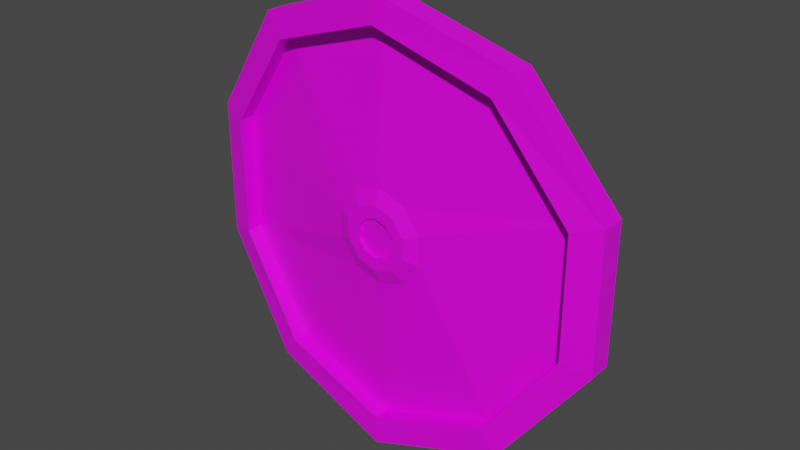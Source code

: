 # Source: copper_shield_light.blend  (saved by Blender 2.90.8; exported with 4.5.12 LTS)
import bpy
from mathutils import Matrix  # noqa: F401  (used for matrix-valued properties, if any)

bpy.ops.wm.read_factory_settings(use_empty=True)
scene = bpy.context.scene
scene.name = 'Scene'

# ---- collections
col_collection = bpy.data.collections.new('Collection'); scene.collection.children.link(col_collection)

# ---- images (referenced by path relative to the original .blend; pixels are not part of the script)
import os
ASSET_DIR = os.environ.get("B2B_ASSET_DIR", "")  # directory of the original .blend (textures are referenced by path, not embedded)
HERE = os.path.dirname(os.path.abspath(__file__))  # packed textures are extracted next to this script under _unpacked/

def load_image(name, relpath, width, height, colorspace="sRGB"):
    """Load a texture the original file referenced (path relative to the .blend, or extracted next to this script)."""
    p = next((c for c in (os.path.join(HERE, relpath), os.path.join(ASSET_DIR, relpath)) if relpath and os.path.exists(c)), "")
    if p:
        img = bpy.data.images.load(p, check_existing=True)
        img.name = name
    else:  # same state as the original file: an image datablock whose file is absent (Cycles renders it pink)
        img = bpy.data.images.new(name, width, height)
        img.source = "FILE"
        img.filepath = "//" + (relpath or name)
    img.colorspace_settings.name = colorspace
    return img
img_colourpalette_png = load_image('colourpalette.png', 'colourpalette.png', 1024, 1024, 'sRGB')

# ---- materials (node trees are filled in below, after node groups)
mat_material = bpy.data.materials.new('Material')
mat_material.alpha_threshold = 0.0
mat_material.use_transparent_shadow = False
mat_material.line_color = (0.0, 0.0, 0.0, 1.0)

# ---- material node trees
mat_material.use_nodes = True; mat_material.node_tree.nodes.clear()
_N = mat_material.node_tree.nodes; _L = mat_material.node_tree.links
n0 = _N.new('ShaderNodeOutputMaterial'); n0.name = 'Material Output'; n0.location = (300, 300)
n1 = _N.new('ShaderNodeBsdfPrincipled'); n1.name = 'Principled BSDF'; n1.location = (10, 300)
n1.distribution = 'GGX'
n1.subsurface_method = 'BURLEY'
n1.inputs[2].default_value = 0.4
n1.inputs[3].default_value = 1.45
n1.inputs[27].default_value = (0.0, 0.0, 0.0, 1.0)
n1.inputs[28].default_value = 1.0
n2 = _N.new('ShaderNodeTexImage'); n2.name = 'Image Texture'; n2.location = (-283, 225)
n2.image = img_colourpalette_png
n3 = _N.new('ShaderNodeTexCoord'); n3.name = 'Texture Coordinate'; n3.location = (-523, 270)
_L.new(n1.outputs[0], n0.inputs[0])
_L.new(n2.outputs[0], n1.inputs[0])
_L.new(n3.outputs[2], n2.inputs[0])
n0.is_active_output = True

# ---- world
world_world = bpy.data.worlds.new('World'); scene.world = world_world
world_world.use_nodes = True; world_world.node_tree.nodes.clear()
_N = world_world.node_tree.nodes; _L = world_world.node_tree.links
n0 = _N.new('ShaderNodeOutputWorld'); n0.name = 'World Output'; n0.location = (300, 300)
n1 = _N.new('ShaderNodeBackground'); n1.name = 'Background'; n1.location = (10, 300)
n1.inputs[0].default_value = (0.05088, 0.05088, 0.05088, 1.0)
_L.new(n1.outputs[0], n0.inputs[0])
n0.is_active_output = True
world_world.color = (0.05088, 0.05088, 0.05088)
world_world.use_sun_shadow = False
world_world.sun_shadow_jitter_overblur = 0.0

# ---- meshes
me_circle = bpy.data.meshes.new('Circle')
me_circle.from_pydata([(1.143e-08, 0.8784, 7.705e-10), (-0.5163, 0.7107, -0.05115), (-0.8354, 0.2715, -0.1194), (-0.8354, -0.2715, -0.1194), (-0.5163, -0.7107, -0.05115), (7.79e-08, -0.8784, -7.705e-10), (0.5163, -0.7107, -0.05115), (0.8354, -0.2715, -0.1194), (0.8354, 0.2715, -0.1194), (0.5163, 0.7107, -0.05115), (-0.5124, 0.7052, 0.07339), (1.206e-08, 0.8717, 0.1075), (-0.829, 0.2694, 0.0265), (-0.829, -0.2694, 0.0265), (-0.5124, -0.7052, 0.07339), (7.737e-08, -0.8717, 0.1075), (0.5124, -0.7052, 0.07339), (0.829, -0.2694, 0.0265), (0.829, 0.2694, 0.0265), (0.5124, 0.7052, 0.07339), (-0.5878, 0.809, 0.05634), (-1.945e-16, 1.0, 0.1075), (-0.9511, 0.309, -0.01186), (-0.9511, -0.309, -0.01186), (-0.5878, -0.809, 0.05634), (8.742e-08, -1.0, 0.1075), (0.5878, -0.809, 0.05634), (0.9511, -0.309, -0.01186), (0.9511, 0.309, -0.01186), (0.5878, 0.809, 0.05634), (-0.1257, 0.173, 0.07747), (2.965e-08, 0.2139, 0.07747), (-0.2034, 0.06608, 0.07747), (-0.2034, -0.06608, 0.07747), (-0.1257, -0.173, 0.07747), (3.298e-08, -0.2139, 0.07747), (0.1257, -0.173, 0.07747), (0.2034, -0.06608, 0.07747), (0.2034, 0.06608, 0.07747), (0.1257, 0.173, 0.07747), (-0.5124, 0.7052, -0.0002606), (1.194e-08, 0.8717, 0.03384), (-0.829, 0.2694, -0.04715), (-0.829, -0.2694, -0.04715), (-0.5124, -0.7052, -0.0002606), (7.725e-08, -0.8717, 0.03384), (0.5124, -0.7052, -0.0002606), (0.829, -0.2694, -0.04715), (0.829, 0.2694, -0.04715), (0.5124, 0.7052, -0.0002606), (-0.0521, 0.07171, 0.1027), (2.824e-08, 0.08864, 0.1027), (-0.08431, 0.02739, 0.1027), (-0.08431, -0.02739, 0.1027), (-0.0521, -0.07171, 0.1027), (2.777e-08, -0.08864, 0.1027), (0.0521, -0.07171, 0.1027), (0.08431, -0.02739, 0.1027), (0.08431, 0.02739, 0.1027), (0.0521, 0.07171, 0.1027), (-0.5878, 0.809, -0.05115), (0.0, 1.0, 0.0), (-0.9511, 0.309, -0.1194), (-0.9511, -0.309, -0.1194), (-0.5878, -0.809, -0.05115), (8.742e-08, -1.0, 0.0), (0.5878, -0.809, -0.05115), (0.9511, -0.309, -0.1194), (0.9511, 0.309, -0.1194), (0.5878, 0.809, -0.05115), (-0.5163, 0.7107, -0.01433), (1.155e-08, 0.8784, 0.03683), (-0.8354, 0.2715, -0.08253), (-0.8354, -0.2715, -0.08253), (-0.5163, -0.7107, -0.01433), (7.802e-08, -0.8784, 0.03683), (0.5163, -0.7107, -0.01433), (0.8354, -0.2715, -0.08253), (0.8354, 0.2715, -0.08253), (0.5163, 0.7107, -0.01433), (-0.0867, 0.1193, 0.1027), (2.639e-08, 0.1475, 0.1027), (-0.1403, 0.04558, 0.1027), (-0.1403, -0.04558, 0.1027), (-0.0867, -0.1193, 0.1027), (2.869e-08, -0.1475, 0.1027), (0.0867, -0.1193, 0.1027), (0.1403, -0.04558, 0.1027), (0.1403, 0.04558, 0.1027), (0.0867, 0.1193, 0.1027), (-0.0521, 0.07171, 0.08674), (2.832e-08, 0.08864, 0.08674), (-0.08431, 0.02739, 0.08674), (-0.08431, -0.02739, 0.08674), (-0.0521, -0.07171, 0.08674), (2.785e-08, -0.08864, 0.08674), (0.0521, -0.07171, 0.08674), (0.08431, -0.02739, 0.08674), (0.08431, 0.02739, 0.08674), (0.0521, 0.07171, 0.08674)], [], [(2, 1, 70, 72), (16, 17, 47, 46), (62, 63, 23, 22), (69, 61, 21, 29), (66, 67, 27, 26), (63, 64, 24, 23), (61, 60, 20, 21), (67, 68, 28, 27), (64, 65, 25, 24), (60, 62, 22, 20), (68, 69, 29, 28), (65, 66, 26, 25), (10, 11, 21, 20), (12, 10, 20, 22), (13, 12, 22, 23), (14, 13, 23, 24), (15, 14, 24, 25), (16, 15, 25, 26), (17, 16, 26, 27), (18, 17, 27, 28), (19, 18, 28, 29), (11, 19, 29, 21), (31, 30, 80, 81), (13, 14, 44, 43), (11, 10, 40, 41), (17, 18, 48, 47), (14, 15, 45, 44), (10, 12, 42, 40), (18, 19, 49, 48), (15, 16, 46, 45), (12, 13, 43, 42), (19, 11, 41, 49), (30, 31, 41, 40), (32, 30, 40, 42), (33, 32, 42, 43), (34, 33, 43, 44), (35, 34, 44, 45), (36, 35, 45, 46), (37, 36, 46, 47), (38, 37, 47, 48), (39, 38, 48, 49), (31, 39, 49, 41), (55, 56, 96, 95), (37, 38, 88, 87), (34, 35, 85, 84), (30, 32, 82, 80), (38, 39, 89, 88), (35, 36, 86, 85), (32, 33, 83, 82), (39, 31, 81, 89), (36, 37, 87, 86), (33, 34, 84, 83), (0, 1, 60, 61), (1, 2, 62, 60), (2, 3, 63, 62), (3, 4, 64, 63), (4, 5, 65, 64), (5, 6, 66, 65), (6, 7, 67, 66), (7, 8, 68, 67), (8, 9, 69, 68), (9, 0, 61, 69), (70, 71, 79, 78, 77, 76, 75, 74, 73, 72), (9, 8, 78, 79), (6, 5, 75, 76), (3, 2, 72, 73), (0, 9, 79, 71), (7, 6, 76, 77), (4, 3, 73, 74), (1, 0, 71, 70), (8, 7, 77, 78), (5, 4, 74, 75), (50, 51, 81, 80), (52, 50, 80, 82), (53, 52, 82, 83), (54, 53, 83, 84), (55, 54, 84, 85), (56, 55, 85, 86), (57, 56, 86, 87), (58, 57, 87, 88), (59, 58, 88, 89), (51, 59, 89, 81), (90, 92, 93, 94, 95, 96, 97, 98, 99, 91), (52, 53, 93, 92), (59, 51, 91, 99), (56, 57, 97, 96), (53, 54, 94, 93), (51, 50, 90, 91), (57, 58, 98, 97), (54, 55, 95, 94), (50, 52, 92, 90), (58, 59, 99, 98)])
_uv = me_circle.uv_layers.new(name='UVMap')
_uv.uv.foreach_set('vector', [0.4677, 0.375, 0.4677, 0.375, 0.4677, 0.375, 0.4677, 0.375, 0.4677, 0.375, 0.4677, 0.375, 0.4677, 0.375, 0.4677, 0.375, 0.4677, 0.375, 0.4677, 0.375, 0.4677, 0.375, 0.4677, 0.375, 0.4677, 0.375, 0.4677, 0.375, 0.4677, 0.375, 0.4677, 0.375, 0.4677, 0.375, 0.4677, 0.375, 0.4677, 0.375, 0.4677, 0.375, 0.4677, 0.375, 0.4677, 0.375, 0.4677, 0.375, 0.4677, 0.375, 0.4677, 0.375, 0.4677, 0.375, 0.4677, 0.375, 0.4677, 0.375, 0.4677, 0.375, 0.4677, 0.375, 0.4677, 0.375, 0.4677, 0.375, 0.4677, 0.375, 0.4677, 0.375, 0.4677, 0.375, 0.4677, 0.375, 0.4677, 0.375, 0.4677, 0.375, 0.4677, 0.375, 0.4677, 0.375, 0.4677, 0.375, 0.4677, 0.375, 0.4677, 0.375, 0.4677, 0.375, 0.4677, 0.375, 0.4677, 0.375, 0.4677, 0.375, 0.4677, 0.375, 0.4677, 0.375, 0.4677, 0.375, 0.4677, 0.375, 0.4677, 0.375, 0.4677, 0.375, 0.4677, 0.375, 0.4677, 0.375, 0.4677, 0.375, 0.4677, 0.375, 0.4677, 0.375, 0.4677, 0.375, 0.4677, 0.375, 0.4677, 0.375, 0.4677, 0.375, 0.4677, 0.375, 0.4677, 0.375, 0.4677, 0.375, 0.4677, 0.375, 0.4677, 0.375, 0.4677, 0.375, 0.4677, 0.375, 0.4677, 0.375, 0.4677, 0.375, 0.4677, 0.375, 0.4677, 0.375, 0.4677, 0.375, 0.4677, 0.375, 0.4677, 0.375, 0.4677, 0.375, 0.4677, 0.375, 0.4677, 0.375, 0.4677, 0.375, 0.4677, 0.375, 0.4677, 0.375, 0.4677, 0.375, 0.4677, 0.375, 0.4677, 0.375, 0.4677, 0.375, 0.4677, 0.375, 0.4677, 0.375, 0.6374, 0.375, 0.6374, 0.375, 0.6374, 0.375, 0.6374, 0.375, 0.4677, 0.375, 0.4677, 0.375, 0.4677, 0.375, 0.4677, 0.375, 0.4677, 0.375, 0.4677, 0.375, 0.4677, 0.375, 0.4677, 0.375, 0.4677, 0.375, 0.4677, 0.375, 0.4677, 0.375, 0.4677, 0.375, 0.4677, 0.375, 0.4677, 0.375, 0.4677, 0.375, 0.4677, 0.375, 0.4677, 0.375, 0.4677, 0.375, 0.4677, 0.375, 0.4677, 0.375, 0.4677, 0.375, 0.4677, 0.375, 0.4677, 0.375, 0.4677, 0.375, 0.4677, 0.375, 0.4677, 0.375, 0.4677, 0.375, 0.4677, 0.375, 0.4677, 0.375, 0.4677, 0.375, 0.4677, 0.375, 0.4677, 0.375, 0.4677, 0.375, 0.4677, 0.375, 0.4677, 0.375, 0.4677, 0.375, 0.8071, 0.375, 0.8071, 0.375, 0.8071, 0.375, 0.8071, 0.375, 0.8071, 0.375, 0.8071, 0.375, 0.8071, 0.375, 0.8071, 0.375, 0.8071, 0.375, 0.8071, 0.375, 0.8071, 0.375, 0.8071, 0.375, 0.8071, 0.375, 0.8071, 0.375, 0.8071, 0.375, 0.8071, 0.375, 0.8071, 0.375, 0.8071, 0.375, 0.8071, 0.375, 0.8071, 0.375, 0.8071, 0.375, 0.8071, 0.375, 0.8071, 0.375, 0.8071, 0.375, 0.8071, 0.375, 0.8071, 0.375, 0.8071, 0.375, 0.8071, 0.375, 0.8071, 0.375, 0.8071, 0.375, 0.8071, 0.375, 0.8071, 0.375, 0.8071, 0.375, 0.8071, 0.375, 0.8071, 0.375, 0.8071, 0.375, 0.8071, 0.375, 0.8071, 0.375, 0.8071, 0.375, 0.8071, 0.375, 0.6374, 0.375, 0.6374, 0.375, 0.6374, 0.375, 0.6374, 0.375, 0.6374, 0.375, 0.6374, 0.375, 0.6374, 0.375, 0.6374, 0.375, 0.6374, 0.375, 0.6374, 0.375, 0.6374, 0.375, 0.6374, 0.375, 0.6374, 0.375, 0.6374, 0.375, 0.6374, 0.375, 0.6374, 0.375, 0.6374, 0.375, 0.6374, 0.375, 0.6374, 0.375, 0.6374, 0.375, 0.6374, 0.375, 0.6374, 0.375, 0.6374, 0.375, 0.6374, 0.375, 0.6374, 0.375, 0.6374, 0.375, 0.6374, 0.375, 0.6374, 0.375, 0.6374, 0.375, 0.6374, 0.375, 0.6374, 0.375, 0.6374, 0.375, 0.6374, 0.375, 0.6374, 0.375, 0.6374, 0.375, 0.6374, 0.375, 0.6374, 0.375, 0.6374, 0.375, 0.6374, 0.375, 0.6374, 0.375, 0.4677, 0.375, 0.4677, 0.375, 0.4677, 0.375, 0.4677, 0.375, 0.4677, 0.375, 0.4677, 0.375, 0.4677, 0.375, 0.4677, 0.375, 0.4677, 0.375, 0.4677, 0.375, 0.4677, 0.375, 0.4677, 0.375, 0.4677, 0.375, 0.4677, 0.375, 0.4677, 0.375, 0.4677, 0.375, 0.4677, 0.375, 0.4677, 0.375, 0.4677, 0.375, 0.4677, 0.375, 0.4677, 0.375, 0.4677, 0.375, 0.4677, 0.375, 0.4677, 0.375, 0.4677, 0.375, 0.4677, 0.375, 0.4677, 0.375, 0.4677, 0.375, 0.4677, 0.375, 0.4677, 0.375, 0.4677, 0.375, 0.4677, 0.375, 0.4677, 0.375, 0.4677, 0.375, 0.4677, 0.375, 0.4677, 0.375, 0.4677, 0.375, 0.4677, 0.375, 0.4677, 0.375, 0.4677, 0.375, 0.8071, 0.375, 0.8071, 0.375, 0.8071, 0.375, 0.8071, 0.375, 0.8071, 0.375, 0.8071, 0.375, 0.8071, 0.375, 0.8071, 0.375, 0.8071, 0.375, 0.8071, 0.375, 0.4677, 0.375, 0.4677, 0.375, 0.4677, 0.375, 0.4677, 0.375, 0.4677, 0.375, 0.4677, 0.375, 0.4677, 0.375, 0.4677, 0.375, 0.4677, 0.375, 0.4677, 0.375, 0.4677, 0.375, 0.4677, 0.375, 0.4677, 0.375, 0.4677, 0.375, 0.4677, 0.375, 0.4677, 0.375, 0.4677, 0.375, 0.4677, 0.375, 0.4677, 0.375, 0.4677, 0.375, 0.4677, 0.375, 0.4677, 0.375, 0.4677, 0.375, 0.4677, 0.375, 0.4677, 0.375, 0.4677, 0.375, 0.4677, 0.375, 0.4677, 0.375, 0.4677, 0.375, 0.4677, 0.375, 0.4677, 0.375, 0.4677, 0.375, 0.4677, 0.375, 0.4677, 0.375, 0.4677, 0.375, 0.4677, 0.375, 0.6374, 0.375, 0.6374, 0.375, 0.6374, 0.375, 0.6374, 0.375, 0.6374, 0.375, 0.6374, 0.375, 0.6374, 0.375, 0.6374, 0.375, 0.6374, 0.375, 0.6374, 0.375, 0.6374, 0.375, 0.6374, 0.375, 0.6374, 0.375, 0.6374, 0.375, 0.6374, 0.375, 0.6374, 0.375, 0.6374, 0.375, 0.6374, 0.375, 0.6374, 0.375, 0.6374, 0.375, 0.6374, 0.375, 0.6374, 0.375, 0.6374, 0.375, 0.6374, 0.375, 0.6374, 0.375, 0.6374, 0.375, 0.6374, 0.375, 0.6374, 0.375, 0.6374, 0.375, 0.6374, 0.375, 0.6374, 0.375, 0.6374, 0.375, 0.6374, 0.375, 0.6374, 0.375, 0.6374, 0.375, 0.6374, 0.375, 0.6374, 0.375, 0.6374, 0.375, 0.6374, 0.375, 0.6374, 0.375, 0.6428, 0.6506, 0.6428, 0.6506, 0.6428, 0.6506, 0.6428, 0.6506, 0.6428, 0.6506, 0.6428, 0.6506, 0.6428, 0.6506, 0.6428, 0.6506, 0.6428, 0.6506, 0.6428, 0.6506, 0.6374, 0.375, 0.6374, 0.375, 0.6374, 0.375, 0.6374, 0.375, 0.6374, 0.375, 0.6374, 0.375, 0.6374, 0.375, 0.6374, 0.375, 0.6374, 0.375, 0.6374, 0.375, 0.6374, 0.375, 0.6374, 0.375, 0.6374, 0.375, 0.6374, 0.375, 0.6374, 0.375, 0.6374, 0.375, 0.6374, 0.375, 0.6374, 0.375, 0.6374, 0.375, 0.6374, 0.375, 0.6374, 0.375, 0.6374, 0.375, 0.6374, 0.375, 0.6374, 0.375, 0.6374, 0.375, 0.6374, 0.375, 0.6374, 0.375, 0.6374, 0.375, 0.6374, 0.375, 0.6374, 0.375, 0.6374, 0.375, 0.6374, 0.375, 0.6374, 0.375, 0.6374, 0.375, 0.6374, 0.375, 0.6374, 0.375])
me_circle.materials.append(mat_material)
me_circle.use_remesh_fix_poles = True
me_circle.use_remesh_preserve_attributes = False
me_circle.use_mirror_vertex_groups = False
me_circle.update()
me_cube_001 = bpy.data.meshes.new('Cube.001')
me_cube_001.from_pydata([(-1.0, -1.0, -1.0), (-1.0, -1.0, 1.0), (-1.0, 1.0, -1.0), (-1.0, 1.0, 1.0), (1.0, -1.0, -1.0), (1.0, -1.0, 1.0), (1.0, 1.0, -1.0), (1.0, 1.0, 1.0), (-1.128, 1.903, 1.741), (-1.128, 1.903, -0.5156), (1.128, 1.903, -0.5156), (1.128, 1.903, 1.741), (-1.128, 2.931, 1.741), (-1.128, 2.931, -0.5156), (1.128, 2.931, -0.5156), (1.128, 2.931, 1.741), (-1.128, 1.903, 13.94), (1.128, 1.903, 13.94), (-1.128, 2.931, 13.94), (1.128, 2.931, 13.94), (-1.405, 1.211, 15.88), (1.405, 1.211, 15.88), (-1.405, 2.491, 15.88), (1.405, 2.491, 15.88), (-1.082, 1.358, 17.04), (1.082, 1.358, 17.04), (-1.082, 2.344, 17.04), (1.082, 2.344, 17.04), (-1.405, -0.9841, 16.16), (1.405, -0.9841, 16.16), (-1.082, -0.837, 17.32), (1.082, -0.837, 17.32)], [], [(0, 1, 3, 2), (3, 7, 11, 8), (6, 7, 5, 4), (4, 5, 1, 0), (2, 6, 4, 0), (7, 3, 1, 5), (8, 11, 17, 16), (2, 3, 8, 9), (7, 6, 10, 11), (6, 2, 9, 10), (13, 12, 15, 14), (9, 8, 12, 13), (11, 10, 14, 15), (10, 9, 13, 14), (18, 16, 20, 22), (12, 8, 16, 18), (11, 15, 19, 17), (15, 12, 18, 19), (21, 23, 27, 25), (19, 18, 22, 23), (17, 19, 23, 21), (16, 17, 21, 20), (24, 25, 27, 26), (21, 25, 31, 29), (22, 20, 24, 26), (23, 22, 26, 27), (28, 29, 31, 30), (20, 21, 29, 28), (24, 20, 28, 30), (25, 24, 30, 31)])
_uv = me_cube_001.uv_layers.new(name='UVMap')
_uv.uv.foreach_set('vector', [0.4701, 0.4213, 0.4701, 0.4213, 0.4701, 0.4213, 0.4701, 0.4213, 0.4701, 0.4213, 0.4701, 0.4213, 0.4701, 0.4213, 0.4701, 0.4213, 0.4701, 0.4213, 0.4701, 0.4213, 0.4701, 0.4213, 0.4701, 0.4213, 0.4701, 0.4213, 0.4701, 0.4213, 0.4701, 0.4213, 0.4701, 0.4213, 0.4701, 0.4213, 0.4701, 0.4213, 0.4701, 0.4213, 0.4701, 0.4213, 0.4701, 0.4213, 0.4701, 0.4213, 0.4701, 0.4213, 0.4701, 0.4213, 0.4701, 0.4213, 0.4701, 0.4213, 0.4701, 0.4213, 0.4701, 0.4213, 0.4701, 0.4213, 0.4701, 0.4213, 0.4701, 0.4213, 0.4701, 0.4213, 0.4701, 0.4213, 0.4701, 0.4213, 0.4701, 0.4213, 0.4701, 0.4213, 0.4701, 0.4213, 0.4701, 0.4213, 0.4701, 0.4213, 0.4701, 0.4213, 0.4701, 0.4213, 0.4701, 0.4213, 0.4701, 0.4213, 0.4701, 0.4213, 0.4701, 0.4213, 0.4701, 0.4213, 0.4701, 0.4213, 0.4701, 0.4213, 0.4701, 0.4213, 0.4701, 0.4213, 0.4701, 0.4213, 0.4701, 0.4213, 0.4701, 0.4213, 0.4701, 0.4213, 0.4701, 0.4213, 0.4701, 0.4213, 0.4701, 0.4213, 0.4701, 0.4213, 0.4701, 0.4213, 0.4701, 0.4213, 0.4701, 0.4213, 0.4701, 0.4213, 0.4701, 0.4213, 0.4701, 0.4213, 0.4701, 0.4213, 0.4701, 0.4213, 0.4701, 0.4213, 0.4701, 0.4213, 0.4701, 0.4213, 0.4701, 0.4213, 0.4701, 0.4213, 0.4701, 0.4213, 0.4701, 0.4213, 0.4701, 0.4213, 0.4701, 0.4213, 0.4701, 0.4213, 0.4701, 0.4213, 0.4701, 0.4213, 0.4701, 0.4213, 0.4701, 0.4213, 0.4701, 0.4213, 0.4701, 0.4213, 0.4701, 0.4213, 0.4701, 0.4213, 0.4701, 0.4213, 0.4701, 0.4213, 0.4701, 0.4213, 0.4701, 0.4213, 0.4701, 0.4213, 0.4701, 0.4213, 0.4701, 0.4213, 0.4701, 0.4213, 0.4701, 0.4213, 0.4701, 0.4213, 0.4701, 0.4213, 0.4701, 0.4213, 0.4701, 0.4213, 0.4701, 0.4213, 0.4701, 0.4213, 0.4701, 0.4213, 0.4701, 0.4213, 0.4701, 0.4213, 0.4701, 0.4213, 0.4701, 0.4213, 0.4701, 0.4213, 0.4701, 0.4213, 0.4701, 0.4213, 0.4701, 0.4213, 0.4701, 0.4213, 0.4701, 0.4213, 0.4701, 0.4213, 0.4701, 0.4213, 0.4701, 0.4213, 0.4701, 0.4213, 0.4701, 0.4213, 0.4701, 0.4213, 0.4701, 0.4213, 0.4701, 0.4213, 0.4701, 0.4213, 0.4701, 0.4213])
me_cube_001.materials.append(mat_material)
me_cube_001.use_remesh_fix_poles = True
me_cube_001.use_remesh_preserve_attributes = False
me_cube_001.use_mirror_vertex_groups = False
me_cube_001.update()

# ---- objects
ob_circle = bpy.data.objects.new('Circle', me_circle)
ob_cube = bpy.data.objects.new('Cube', me_cube_001)

# ---- transforms, parenting, visibility, modifiers, constraints
ob_circle.location = (0.0, 0.0, 0.0)
ob_circle.rotation_euler = (1.571, 0.0, 0.0)
ob_circle.scale = (1.848, 1.848, 1.848)
ob_circle.lineart.crease_threshold = 0.0
ob_cube.location = (0.0, 0.1246, -0.8509)
ob_cube.scale = (0.09226, 0.09226, 0.09226)
ob_cube.lineart.crease_threshold = 0.0

# ---- collection membership
col_collection.objects.link(ob_circle)
col_collection.objects.link(ob_cube)

# ---- scene / render settings (as saved in the file)
scene.frame_start = 1; scene.frame_end = 250; scene.frame_set(1)
scene.render.engine = 'BLENDER_EEVEE_NEXT'
scene.cycles.use_denoising = False
scene.cycles.samples = 128
scene.cycles.sampling_pattern = 'TABULATED_SOBOL'
scene.cycles.use_adaptive_sampling = False
scene.cycles.use_light_tree = False
scene.view_settings.view_transform = 'Filmic'
bpy.context.view_layer.update()

# ---- added for rendering (the .blend has no active camera and no usable light): camera, sun
cam_auto = bpy.data.cameras.new('AutoCamera')
cam_auto.lens = 50.0
cam_auto.sensor_width = 36.0
cam_auto.clip_end = 1000.0
ob_auto_camera = bpy.data.objects.new('AutoCamera', cam_auto)
scene.collection.objects.link(ob_auto_camera)
ob_auto_camera.location = (4.74988, -5.60161, 3.7999)
ob_auto_camera.rotation_euler = (1.09748, -7.21219e-08, 0.694738)
scene.camera = ob_auto_camera
light_auto_sun = bpy.data.lights.new('AutoSun', 'SUN')
light_auto_sun.energy = 3.0
light_auto_sun.angle = 0.0523599
ob_auto_sun = bpy.data.objects.new('AutoSun', light_auto_sun)
scene.collection.objects.link(ob_auto_sun)
ob_auto_sun.rotation_euler = (0.872665, 0.174533, 0.523599)
bpy.context.view_layer.update()
